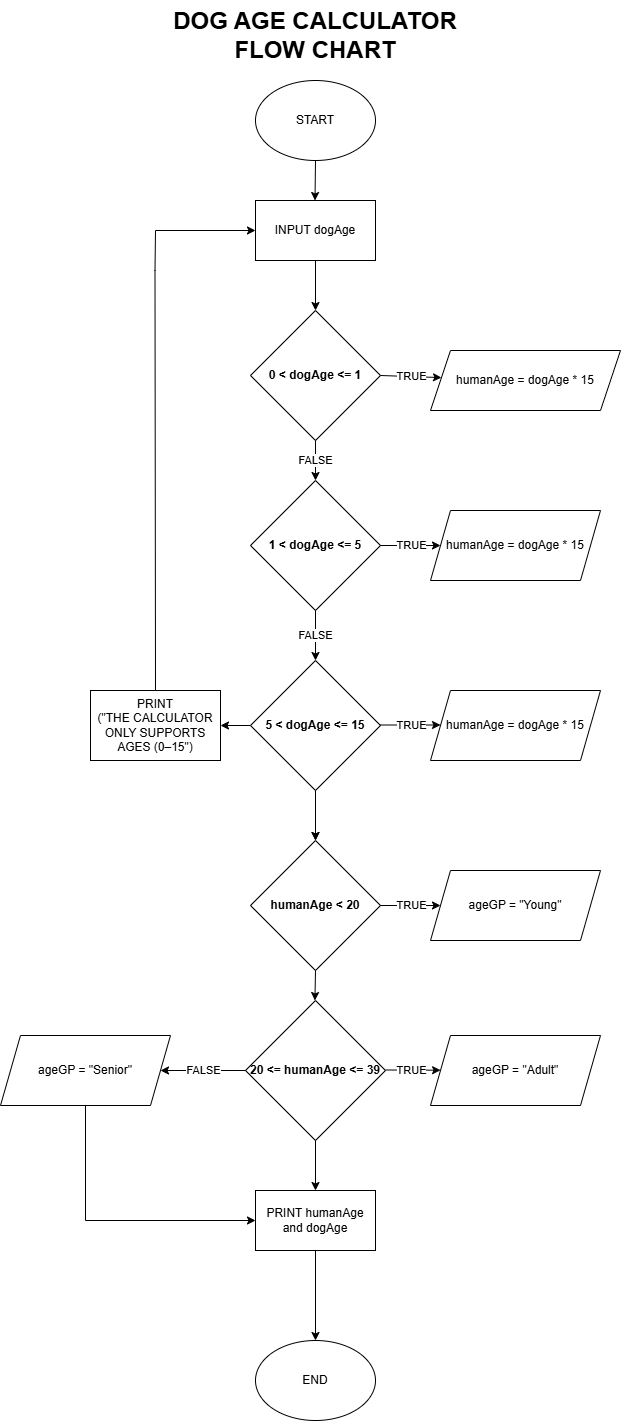

The diagram above was exported from draw.io. Its source (the exported page's mxGraphModel, read from the mxfile embedded in the PNG):
<mxGraphModel dx="1073" dy="556" grid="1" gridSize="10" guides="1" tooltips="1" connect="1" arrows="1" fold="1" page="1" pageScale="1" pageWidth="850" pageHeight="1100" math="0" shadow="0">
  <root>
    <mxCell id="0" />
    <mxCell id="1" parent="0" />
    <mxCell id="ssZSaDrqzvhf_ivPkiLu-1" parent="1" style="ellipse;whiteSpace=wrap;html=1;" value="START" vertex="1">
      <mxGeometry height="80" width="120" x="325" y="90" as="geometry" />
    </mxCell>
    <mxCell id="ssZSaDrqzvhf_ivPkiLu-2" parent="1" style="rounded=0;whiteSpace=wrap;html=1;" value="INPUT dogAge" vertex="1">
      <mxGeometry height="60" width="120" x="325" y="210" as="geometry" />
    </mxCell>
    <mxCell id="ssZSaDrqzvhf_ivPkiLu-4" parent="1" style="rhombus;whiteSpace=wrap;html=1;" value="&lt;b&gt;0 &amp;lt; dogAge &amp;lt;= 1&lt;/b&gt;" vertex="1">
      <mxGeometry height="130" width="130" x="320" y="320" as="geometry" />
    </mxCell>
    <mxCell id="ssZSaDrqzvhf_ivPkiLu-5" parent="1" style="shape=parallelogram;perimeter=parallelogramPerimeter;whiteSpace=wrap;html=1;fixedSize=1;" value="humanAge = dogAge * 15" vertex="1">
      <mxGeometry height="60" width="190" x="500" y="360" as="geometry" />
    </mxCell>
    <mxCell id="ssZSaDrqzvhf_ivPkiLu-7" parent="1" style="shape=parallelogram;perimeter=parallelogramPerimeter;whiteSpace=wrap;html=1;fixedSize=1;" value="humanAge = dogAge * 15" vertex="1">
      <mxGeometry height="70" width="170" x="500" y="520" as="geometry" />
    </mxCell>
    <mxCell id="ssZSaDrqzvhf_ivPkiLu-8" parent="1" style="rhombus;whiteSpace=wrap;html=1;" value="&lt;b&gt;1 &amp;lt; dogAge &amp;lt;= 5&lt;/b&gt;" vertex="1">
      <mxGeometry height="130" width="130" x="320" y="490" as="geometry" />
    </mxCell>
    <mxCell id="ssZSaDrqzvhf_ivPkiLu-26" edge="1" parent="1" source="ssZSaDrqzvhf_ivPkiLu-9" style="edgeStyle=orthogonalEdgeStyle;rounded=0;orthogonalLoop=1;jettySize=auto;html=1;" target="ssZSaDrqzvhf_ivPkiLu-22" value="">
      <mxGeometry relative="1" as="geometry" />
    </mxCell>
    <mxCell id="ssZSaDrqzvhf_ivPkiLu-9" parent="1" style="rhombus;whiteSpace=wrap;html=1;" value="&lt;b&gt;5 &amp;lt; dogAge &amp;lt;= 15&lt;/b&gt;" vertex="1">
      <mxGeometry height="130" width="130" x="320" y="670" as="geometry" />
    </mxCell>
    <mxCell id="ssZSaDrqzvhf_ivPkiLu-10" parent="1" style="shape=parallelogram;perimeter=parallelogramPerimeter;whiteSpace=wrap;html=1;fixedSize=1;" value="humanAge = dogAge * 15" vertex="1">
      <mxGeometry height="70" width="170" x="500" y="700" as="geometry" />
    </mxCell>
    <mxCell id="ssZSaDrqzvhf_ivPkiLu-11" parent="1" style="rounded=0;whiteSpace=wrap;html=1;" value="&lt;p class=&quot;MsoNormal&quot;&gt;&lt;span lang=&quot;DE&quot; style=&quot;font-size: 9pt; line-height: 107%; font-family: Helvetica, sans-serif; background-image: initial; background-position: initial; background-size: initial; background-repeat: initial; background-attachment: initial; background-origin: initial; background-clip: initial;&quot;&gt;PRINT&lt;br/&gt;(&quot;THE CALCULATOR ONLY SUPPORTS AGES (0–15&quot;)&lt;/span&gt;&lt;/p&gt;" vertex="1">
      <mxGeometry height="70" width="130" x="160" y="700" as="geometry" />
    </mxCell>
    <mxCell id="ssZSaDrqzvhf_ivPkiLu-12" edge="1" parent="1" source="ssZSaDrqzvhf_ivPkiLu-4" style="endArrow=classic;html=1;rounded=0;exitX=0.5;exitY=1;exitDx=0;exitDy=0;entryX=0.5;entryY=0;entryDx=0;entryDy=0;" target="ssZSaDrqzvhf_ivPkiLu-8" value="FALSE">
      <mxGeometry height="50" relative="1" width="50" as="geometry">
        <mxPoint x="500" y="470" as="sourcePoint" />
        <mxPoint x="550" y="420" as="targetPoint" />
      </mxGeometry>
    </mxCell>
    <mxCell id="ssZSaDrqzvhf_ivPkiLu-13" edge="1" parent="1" source="ssZSaDrqzvhf_ivPkiLu-2" style="endArrow=classic;html=1;rounded=0;entryX=0.5;entryY=0;entryDx=0;entryDy=0;exitX=0.5;exitY=1;exitDx=0;exitDy=0;" target="ssZSaDrqzvhf_ivPkiLu-4" value="">
      <mxGeometry height="50" relative="1" width="50" as="geometry">
        <mxPoint x="350" y="310" as="sourcePoint" />
        <mxPoint x="400" y="260" as="targetPoint" />
      </mxGeometry>
    </mxCell>
    <mxCell id="ssZSaDrqzvhf_ivPkiLu-14" edge="1" parent="1" source="ssZSaDrqzvhf_ivPkiLu-8" style="endArrow=classic;html=1;rounded=0;exitX=0.5;exitY=1;exitDx=0;exitDy=0;entryX=0.5;entryY=0;entryDx=0;entryDy=0;" target="ssZSaDrqzvhf_ivPkiLu-9" value="FALSE">
      <mxGeometry height="50" relative="1" width="50" as="geometry">
        <mxPoint x="370" y="530" as="sourcePoint" />
        <mxPoint x="370" y="570" as="targetPoint" />
      </mxGeometry>
    </mxCell>
    <mxCell id="ssZSaDrqzvhf_ivPkiLu-15" edge="1" parent="1" source="ssZSaDrqzvhf_ivPkiLu-1" style="endArrow=classic;html=1;rounded=0;entryX=0.5;entryY=0;entryDx=0;entryDy=0;exitX=0.5;exitY=1;exitDx=0;exitDy=0;" value="">
      <mxGeometry height="50" relative="1" width="50" as="geometry">
        <mxPoint x="384.5" y="160" as="sourcePoint" />
        <mxPoint x="384.5" y="210" as="targetPoint" />
      </mxGeometry>
    </mxCell>
    <mxCell id="ssZSaDrqzvhf_ivPkiLu-16" edge="1" parent="1" source="ssZSaDrqzvhf_ivPkiLu-4" style="endArrow=classic;html=1;rounded=0;exitX=1;exitY=0.5;exitDx=0;exitDy=0;" target="ssZSaDrqzvhf_ivPkiLu-5" value="TRUE">
      <mxGeometry height="50" relative="1" width="50" as="geometry">
        <mxPoint x="480.5" y="270" as="sourcePoint" />
        <mxPoint x="480" y="310" as="targetPoint" />
      </mxGeometry>
    </mxCell>
    <mxCell id="ssZSaDrqzvhf_ivPkiLu-17" edge="1" parent="1" source="ssZSaDrqzvhf_ivPkiLu-9" style="endArrow=classic;html=1;rounded=0;exitX=0.5;exitY=1;exitDx=0;exitDy=0;" value="">
      <mxGeometry height="50" relative="1" width="50" as="geometry">
        <mxPoint x="570" y="800" as="sourcePoint" />
        <mxPoint x="385" y="850" as="targetPoint" />
      </mxGeometry>
    </mxCell>
    <mxCell id="ssZSaDrqzvhf_ivPkiLu-18" edge="1" parent="1" source="ssZSaDrqzvhf_ivPkiLu-11" style="endArrow=classic;html=1;rounded=0;exitX=0.5;exitY=0;exitDx=0;exitDy=0;entryX=0;entryY=0.5;entryDx=0;entryDy=0;exitPerimeter=0;" target="ssZSaDrqzvhf_ivPkiLu-2" value="">
      <mxGeometry height="50" relative="1" width="50" as="geometry">
        <Array as="points">
          <mxPoint x="224.5" y="280" />
          <mxPoint x="225" y="240" />
        </Array>
        <mxPoint x="224.5" y="690" as="sourcePoint" />
        <mxPoint x="224.5" y="230" as="targetPoint" />
      </mxGeometry>
    </mxCell>
    <mxCell id="ssZSaDrqzvhf_ivPkiLu-19" edge="1" parent="1" source="ssZSaDrqzvhf_ivPkiLu-8" style="endArrow=classic;html=1;rounded=0;exitX=1;exitY=0.5;exitDx=0;exitDy=0;entryX=0;entryY=0.5;entryDx=0;entryDy=0;" target="ssZSaDrqzvhf_ivPkiLu-7" value="TRUE">
      <mxGeometry height="50" relative="1" width="50" as="geometry">
        <mxPoint x="450" y="520" as="sourcePoint" />
        <mxPoint x="510" y="520" as="targetPoint" />
      </mxGeometry>
    </mxCell>
    <mxCell id="ssZSaDrqzvhf_ivPkiLu-20" edge="1" parent="1" style="endArrow=classic;html=1;rounded=0;exitX=1;exitY=0.5;exitDx=0;exitDy=0;entryX=0;entryY=0.5;entryDx=0;entryDy=0;" value="TRUE">
      <mxGeometry height="50" relative="1" width="50" as="geometry">
        <mxPoint x="450" y="734.5" as="sourcePoint" />
        <mxPoint x="510" y="734.5" as="targetPoint" />
      </mxGeometry>
    </mxCell>
    <mxCell id="ssZSaDrqzvhf_ivPkiLu-21" edge="1" parent="1" source="ssZSaDrqzvhf_ivPkiLu-9" style="endArrow=classic;html=1;rounded=0;exitX=0;exitY=0.5;exitDx=0;exitDy=0;entryX=1;entryY=0.5;entryDx=0;entryDy=0;" target="ssZSaDrqzvhf_ivPkiLu-11" value="">
      <mxGeometry height="50" relative="1" width="50" as="geometry">
        <mxPoint x="470" y="850" as="sourcePoint" />
        <mxPoint x="530" y="850" as="targetPoint" />
      </mxGeometry>
    </mxCell>
    <mxCell id="ssZSaDrqzvhf_ivPkiLu-22" parent="1" style="rhombus;whiteSpace=wrap;html=1;" value="&lt;b&gt;humanAge &amp;lt; 20&lt;/b&gt;" vertex="1">
      <mxGeometry height="130" width="130" x="320" y="850" as="geometry" />
    </mxCell>
    <mxCell id="ssZSaDrqzvhf_ivPkiLu-24" parent="1" style="rhombus;whiteSpace=wrap;html=1;" value="&lt;b&gt;20 &amp;lt;= humanAge &amp;lt;= 39&lt;/b&gt;" vertex="1">
      <mxGeometry height="140" width="140" x="315" y="1010" as="geometry" />
    </mxCell>
    <mxCell id="ssZSaDrqzvhf_ivPkiLu-28" parent="1" style="shape=parallelogram;perimeter=parallelogramPerimeter;whiteSpace=wrap;html=1;fixedSize=1;" value="ageGP = &quot;Young&quot;" vertex="1">
      <mxGeometry height="70" width="170" x="500" y="880" as="geometry" />
    </mxCell>
    <mxCell id="ssZSaDrqzvhf_ivPkiLu-29" parent="1" style="shape=parallelogram;perimeter=parallelogramPerimeter;whiteSpace=wrap;html=1;fixedSize=1;" value="ageGP = &quot;Adult&quot;" vertex="1">
      <mxGeometry height="70" width="170" x="500" y="1045" as="geometry" />
    </mxCell>
    <mxCell id="ssZSaDrqzvhf_ivPkiLu-30" parent="1" style="shape=parallelogram;perimeter=parallelogramPerimeter;whiteSpace=wrap;html=1;fixedSize=1;" value="ageGP = &quot;Senior&quot;" vertex="1">
      <mxGeometry height="70" width="170" x="70" y="1045" as="geometry" />
    </mxCell>
    <mxCell id="ssZSaDrqzvhf_ivPkiLu-31" edge="1" parent="1" source="ssZSaDrqzvhf_ivPkiLu-22" style="endArrow=classic;html=1;rounded=0;exitX=1;exitY=0.5;exitDx=0;exitDy=0;" target="ssZSaDrqzvhf_ivPkiLu-28" value="TRUE&lt;span style=&quot;color: rgba(0, 0, 0, 0); font-family: monospace; font-size: 0px; text-align: start; background-color: rgb(236, 236, 236);&quot;&gt;%3CmxGraphModel%3E%3Croot%3E%3CmxCell%20id%3D%220%22%2F%3E%3CmxCell%20id%3D%221%22%20parent%3D%220%22%2F%3E%3CmxCell%20id%3D%222%22%20edge%3D%221%22%20parent%3D%221%22%20style%3D%22endArrow%3Dclassic%3Bhtml%3D1%3Brounded%3D0%3BexitX%3D0.5%3BexitY%3D1%3BexitDx%3D0%3BexitDy%3D0%3B%22%20value%3D%22%22%3E%3CmxGeometry%20height%3D%2250%22%20relative%3D%221%22%20width%3D%2250%22%20as%3D%22geometry%22%3E%3CmxPoint%20x%3D%22385%22%20y%3D%22800%22%20as%3D%22sourcePoint%22%2F%3E%3CmxPoint%20x%3D%22385%22%20y%3D%22850%22%20as%3D%22targetPoint%22%2F%3E%3C%2FmxGeometry%3E%3C%2FmxCell%3E%3C%2Froot%3E%3C%2FmxGraphModel%3E&lt;/span&gt;">
      <mxGeometry height="50" relative="1" width="50" as="geometry">
        <mxPoint x="450" y="980" as="sourcePoint" />
        <mxPoint x="450" y="1030" as="targetPoint" />
      </mxGeometry>
    </mxCell>
    <mxCell id="ssZSaDrqzvhf_ivPkiLu-32" edge="1" parent="1" source="ssZSaDrqzvhf_ivPkiLu-24" style="endArrow=classic;html=1;rounded=0;entryX=1;entryY=0.5;entryDx=0;entryDy=0;exitX=0;exitY=0.5;exitDx=0;exitDy=0;" target="ssZSaDrqzvhf_ivPkiLu-30" value="FALSE">
      <mxGeometry height="50" relative="1" width="50" as="geometry">
        <mxPoint x="310" y="1070" as="sourcePoint" />
        <mxPoint x="530" y="1000" as="targetPoint" />
      </mxGeometry>
    </mxCell>
    <mxCell id="ssZSaDrqzvhf_ivPkiLu-33" edge="1" parent="1" style="endArrow=classic;html=1;rounded=0;exitX=1;exitY=0.5;exitDx=0;exitDy=0;" target="ssZSaDrqzvhf_ivPkiLu-29" value="TRUE&lt;span style=&quot;color: rgba(0, 0, 0, 0); font-family: monospace; font-size: 0px; text-align: start; background-color: rgb(236, 236, 236);&quot;&gt;%3CmxGraphModel%3E%3Croot%3E%3CmxCell%20id%3D%220%22%2F%3E%3CmxCell%20id%3D%221%22%20parent%3D%220%22%2F%3E%3CmxCell%20id%3D%222%22%20edge%3D%221%22%20parent%3D%221%22%20style%3D%22endArrow%3Dclassic%3Bhtml%3D1%3Brounded%3D0%3BexitX%3D0.5%3BexitY%3D1%3BexitDx%3D0%3BexitDy%3D0%3B%22%20value%3D%22%22%3E%3CmxGeometry%20height%3D%2250%22%20relative%3D%221%22%20width%3D%2250%22%20as%3D%22geometry%22%3E%3CmxPoint%20x%3D%22385%22%20y%3D%22800%22%20as%3D%22sourcePoint%22%2F%3E%3CmxPoint%20x%3D%22385%22%20y%3D%22850%22%20as%3D%22targetPoint%22%2F%3E%3C%2FmxGeometry%3E%3C%2FmxCell%3E%3C%2Froot%3E%3C%2FmxGraphModel%3E&lt;/span&gt;">
      <mxGeometry height="50" relative="1" width="50" x="-0.0923" as="geometry">
        <mxPoint x="1" as="offset" />
        <mxPoint x="455" y="1079.5" as="sourcePoint" />
        <mxPoint x="470" y="1070" as="targetPoint" />
      </mxGeometry>
    </mxCell>
    <mxCell id="ssZSaDrqzvhf_ivPkiLu-36" parent="1" style="rounded=0;whiteSpace=wrap;html=1;" value="PRINT humanAge and dogAge" vertex="1">
      <mxGeometry height="60" width="120" x="325" y="1200" as="geometry" />
    </mxCell>
    <mxCell id="ssZSaDrqzvhf_ivPkiLu-37" edge="1" parent="1" source="ssZSaDrqzvhf_ivPkiLu-22" style="endArrow=classic;html=1;rounded=0;exitX=0.5;exitY=1;exitDx=0;exitDy=0;" value="">
      <mxGeometry height="50" relative="1" width="50" as="geometry">
        <mxPoint x="384.41" y="960" as="sourcePoint" />
        <mxPoint x="384.41" y="1010" as="targetPoint" />
      </mxGeometry>
    </mxCell>
    <mxCell id="ssZSaDrqzvhf_ivPkiLu-41" edge="1" parent="1" source="ssZSaDrqzvhf_ivPkiLu-24" style="edgeStyle=orthogonalEdgeStyle;rounded=0;orthogonalLoop=1;jettySize=auto;html=1;exitX=0.5;exitY=1;exitDx=0;exitDy=0;" value="">
      <mxGeometry relative="1" as="geometry">
        <mxPoint x="510" y="1170" as="sourcePoint" />
        <mxPoint x="385" y="1200" as="targetPoint" />
      </mxGeometry>
    </mxCell>
    <mxCell id="ssZSaDrqzvhf_ivPkiLu-42" edge="1" parent="1" source="ssZSaDrqzvhf_ivPkiLu-36" style="edgeStyle=orthogonalEdgeStyle;rounded=0;orthogonalLoop=1;jettySize=auto;html=1;exitX=0.5;exitY=1;exitDx=0;exitDy=0;entryX=0.5;entryY=0;entryDx=0;entryDy=0;" target="ssZSaDrqzvhf_ivPkiLu-43" value="">
      <mxGeometry relative="1" as="geometry">
        <mxPoint x="440" y="1350" as="sourcePoint" />
        <mxPoint x="385" y="1360" as="targetPoint" />
      </mxGeometry>
    </mxCell>
    <mxCell id="ssZSaDrqzvhf_ivPkiLu-43" parent="1" style="ellipse;whiteSpace=wrap;html=1;" value="END" vertex="1">
      <mxGeometry height="80" width="120" x="325" y="1350" as="geometry" />
    </mxCell>
    <mxCell id="ssZSaDrqzvhf_ivPkiLu-44" parent="1" style="text;html=1;whiteSpace=wrap;overflow=hidden;rounded=0;align=center;" value="&lt;h1 style=&quot;margin-top: 0px;&quot;&gt;DOG AGE CALCULATOR FLOW CHART&lt;/h1&gt;" vertex="1">
      <mxGeometry height="70" width="350" x="210" y="10" as="geometry" />
    </mxCell>
    <mxCell id="ssZSaDrqzvhf_ivPkiLu-45" edge="1" parent="1" source="ssZSaDrqzvhf_ivPkiLu-30" style="endArrow=classic;html=1;rounded=0;exitX=0.5;exitY=1;exitDx=0;exitDy=0;entryX=0;entryY=0.5;entryDx=0;entryDy=0;" target="ssZSaDrqzvhf_ivPkiLu-36" value="">
      <mxGeometry height="50" relative="1" width="50" as="geometry">
        <Array as="points">
          <mxPoint x="155" y="1230" />
        </Array>
        <mxPoint x="560" y="1210" as="sourcePoint" />
        <mxPoint x="610" y="1160" as="targetPoint" />
      </mxGeometry>
    </mxCell>
  </root>
</mxGraphModel>